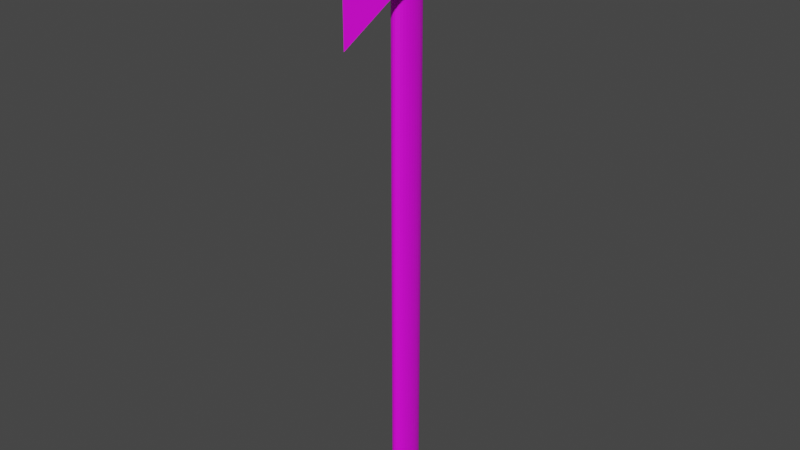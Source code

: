 # Source: Axe.blend  (saved by Blender 3.2.14; exported with 4.5.12 LTS)
import bpy
from mathutils import Matrix  # noqa: F401  (used for matrix-valued properties, if any)

bpy.ops.wm.read_factory_settings(use_empty=True)
scene = bpy.context.scene
scene.name = 'Scene'

# ---- collections
col_collection = bpy.data.collections.new('Collection'); scene.collection.children.link(col_collection)

# ---- images (referenced by path relative to the original .blend; pixels are not part of the script)
import os
ASSET_DIR = os.environ.get("B2B_ASSET_DIR", "")  # directory of the original .blend (textures are referenced by path, not embedded)
HERE = os.path.dirname(os.path.abspath(__file__))  # packed textures are extracted next to this script under _unpacked/

def load_image(name, relpath, width, height, colorspace="sRGB"):
    """Load a texture the original file referenced (path relative to the .blend, or extracted next to this script)."""
    p = next((c for c in (os.path.join(HERE, relpath), os.path.join(ASSET_DIR, relpath)) if relpath and os.path.exists(c)), "")
    if p:
        img = bpy.data.images.load(p, check_existing=True)
        img.name = name
    else:  # same state as the original file: an image datablock whose file is absent (Cycles renders it pink)
        img = bpy.data.images.new(name, width, height)
        img.source = "FILE"
        img.filepath = "//" + (relpath or name)
    img.colorspace_settings.name = colorspace
    return img
img_handle_base_color = load_image('Handle Base Color', 'Handle Base Color.png', 1024, 1024, 'sRGB')

# ---- materials (node trees are filled in below, after node groups)
mat_axe = bpy.data.materials.new('Axe')
mat_axe.use_transparent_shadow = False

# ---- material node trees
mat_axe.use_nodes = True; mat_axe.node_tree.nodes.clear()
_N = mat_axe.node_tree.nodes; _L = mat_axe.node_tree.links
n0 = _N.new('ShaderNodeBsdfPrincipled'); n0.name = 'Principled BSDF'; n0.location = (10, 300)
n0.distribution = 'GGX'
n0.subsurface_method = 'RANDOM_WALK_SKIN'
n0.inputs[3].default_value = 1.45
n0.inputs[27].default_value = (0.0, 0.0, 0.0, 1.0)
n0.inputs[28].default_value = 1.0
n1 = _N.new('ShaderNodeOutputMaterial'); n1.name = 'Material Output'; n1.location = (300, 300)
n2 = _N.new('ShaderNodeTexImage'); n2.name = 'Image Texture'; n2.location = (-280, 280)
n2.image = img_handle_base_color
_L.new(n0.outputs[0], n1.inputs[0])
_L.new(n2.outputs[0], n0.inputs[0])
n1.is_active_output = True

# ---- world
world_world = bpy.data.worlds.new('World'); scene.world = world_world
world_world.use_nodes = True; world_world.node_tree.nodes.clear()
_N = world_world.node_tree.nodes; _L = world_world.node_tree.links
n0 = _N.new('ShaderNodeOutputWorld'); n0.name = 'World Output'; n0.location = (300, 300)
n1 = _N.new('ShaderNodeBackground'); n1.name = 'Background'; n1.location = (10, 300)
n1.inputs[0].default_value = (0.05088, 0.05088, 0.05088, 1.0)
_L.new(n1.outputs[0], n0.inputs[0])
n0.is_active_output = True
world_world.color = (0.05088, 0.05088, 0.05088)
world_world.use_sun_shadow = False
world_world.sun_shadow_jitter_overblur = 0.0

# ---- meshes
me_cylinder = bpy.data.meshes.new('Cylinder')
me_cylinder.from_pydata([(0.0, 0.03, -0.5), (0.0, 0.03, 0.5), (0.005853, 0.02942, -0.5), (0.005853, 0.02942, 0.5), (0.01148, 0.02772, -0.5), (0.01148, 0.02772, 0.5), (0.01667, 0.02494, -0.5), (0.01667, 0.02494, 0.5), (0.02121, 0.02121, -0.5), (0.02121, 0.02121, 0.5), (0.02494, 0.01667, -0.5), (0.02494, 0.01667, 0.5), (0.02772, 0.01148, -0.5), (0.02772, 0.01148, 0.5), (0.02942, 0.005853, -0.5), (0.02942, 0.005853, 0.5), (0.03, -1.311e-09, -0.5), (0.03, -1.311e-09, 0.5), (0.02942, -0.005853, -0.5), (0.02942, -0.005853, 0.5), (0.02772, -0.01148, -0.5), (0.02772, -0.01148, 0.5), (0.02494, -0.01667, -0.5), (0.02494, -0.01667, 0.5), (0.02121, -0.02121, -0.5), (0.02121, -0.02121, 0.5), (0.01667, -0.02494, -0.5), (0.01667, -0.02494, 0.5), (0.01148, -0.02772, -0.5), (0.01148, -0.02772, 0.5), (0.005853, -0.02942, -0.5), (0.005853, -0.02942, 0.5), (-2.623e-09, -0.03, -0.5), (-2.623e-09, -0.03, 0.5), (-0.005853, -0.02942, -0.5), (-0.005853, -0.02942, 0.5), (-0.01148, -0.02772, -0.5), (-0.01148, -0.02772, 0.5), (-0.01667, -0.02494, -0.5), (-0.01667, -0.02494, 0.5), (-0.02121, -0.02121, -0.5), (-0.02121, -0.02121, 0.5), (-0.02494, -0.01667, -0.5), (-0.02494, -0.01667, 0.5), (-0.02772, -0.01148, -0.5), (-0.02772, -0.01148, 0.5), (-0.02942, -0.005853, -0.5), (-0.02942, -0.005853, 0.5), (-0.03, 3.577e-10, -0.5), (-0.03, 3.577e-10, 0.5), (-0.02942, 0.005853, -0.5), (-0.02942, 0.005853, 0.5), (-0.02772, 0.01148, -0.5), (-0.02772, 0.01148, 0.5), (-0.02494, 0.01667, -0.5), (-0.02494, 0.01667, 0.5), (-0.02121, 0.02121, -0.5), (-0.02121, 0.02121, 0.5), (-0.01667, 0.02494, -0.5), (-0.01667, 0.02494, 0.5), (-0.01148, 0.02772, -0.5), (-0.01148, 0.02772, 0.5), (-0.005853, 0.02942, -0.5), (-0.005853, 0.02942, 0.5), (-5.588e-09, -0.13, 0.2995), (-5.588e-09, -0.13, 0.4995), (7.451e-09, -0.13, 0.2995), (7.451e-09, -0.13, 0.4995), (-0.08, -0.015, 0.4995), (0.08, -0.015, 0.4995), (-0.08, 0.0425, 0.4995), (0.08, 0.0425, 0.3707), (-0.08, 0.0425, 0.3707), (0.08, 0.0425, 0.4995), (-0.08, 0.0425, 0.3707), (-0.04363, -0.06729, 0.3553), (-0.08, -0.015, 0.4719), (-0.07969, 0.03455, 0.3743), (-0.07876, 0.02584, 0.3771), (-0.07723, 0.01652, 0.3791), (-0.07513, 0.006745, 0.38), (-0.07248, -0.003308, 0.38), (-0.06935, -0.01347, 0.3791), (-0.06577, -0.02357, 0.3772), (-0.06181, -0.03344, 0.3744), (-0.05755, -0.0429, 0.3708), (-0.05304, -0.05179, 0.3663), (-0.04837, -0.05997, 0.3611), (0.04363, -0.06729, 0.3553), (0.08, 0.0425, 0.3707), (0.08, -0.015, 0.4719), (0.04837, -0.05997, 0.3611), (0.05304, -0.05179, 0.3663), (0.05755, -0.0429, 0.3708), (0.06181, -0.03344, 0.3744), (0.06577, -0.02357, 0.3772), (0.06935, -0.01347, 0.3791), (0.07248, -0.003308, 0.38), (0.07513, 0.006745, 0.38), (0.07723, 0.01652, 0.3791), (0.07876, 0.02584, 0.3771), (0.07969, 0.03455, 0.3743), (-0.03, 0.1, 0.4207), (-0.08, 0.05, 0.3707), (-0.04113, 0.09875, 0.4095), (-0.05169, 0.09505, 0.399), (-0.06117, 0.08909, 0.3895), (-0.06909, 0.08117, 0.3816), (-0.07505, 0.07169, 0.3756), (-0.07875, 0.06113, 0.3719), (-0.03, 0.1, 0.4495), (-0.08, 0.05, 0.4995), (-0.04113, 0.09875, 0.4606), (-0.05169, 0.09505, 0.4712), (-0.06117, 0.08909, 0.4807), (-0.06909, 0.08117, 0.4886), (-0.07505, 0.07169, 0.4946), (-0.07875, 0.06113, 0.4983), (0.03, 0.1, 0.4207), (0.08, 0.05, 0.3707), (0.04113, 0.09875, 0.4095), (0.05169, 0.09505, 0.399), (0.06117, 0.08909, 0.3895), (0.06909, 0.08117, 0.3816), (0.07505, 0.07169, 0.3756), (0.07875, 0.06113, 0.3719), (0.08, 0.05, 0.4995), (0.03, 0.1, 0.4495), (0.07875, 0.06113, 0.4983), (0.07505, 0.07169, 0.4946), (0.06909, 0.08117, 0.4886), (0.06117, 0.08909, 0.4807), (0.05169, 0.09505, 0.4712), (0.04113, 0.09875, 0.4606)], [], [(0, 1, 3, 2), (2, 3, 5, 4), (4, 5, 7, 6), (6, 7, 9, 8), (8, 9, 11, 10), (10, 11, 13, 12), (12, 13, 15, 14), (14, 15, 17, 16), (16, 17, 19, 18), (18, 19, 21, 20), (20, 21, 23, 22), (22, 23, 25, 24), (24, 25, 27, 26), (26, 27, 29, 28), (28, 29, 31, 30), (30, 31, 33, 32), (32, 33, 35, 34), (34, 35, 37, 36), (36, 37, 39, 38), (38, 39, 41, 40), (40, 41, 43, 42), (42, 43, 45, 44), (44, 45, 47, 46), (46, 47, 49, 48), (48, 49, 51, 50), (50, 51, 53, 52), (52, 53, 55, 54), (54, 55, 57, 56), (56, 57, 59, 58), (58, 59, 61, 60), (3, 1, 63, 61, 59, 57, 55, 53, 51, 49, 47, 45, 43, 41, 39, 37, 35, 33, 31, 29, 27, 25, 23, 21, 19, 17, 15, 13, 11, 9, 7, 5), (60, 61, 63, 62), (62, 63, 1, 0), (0, 2, 4, 6, 8, 10, 12, 14, 16, 18, 20, 22, 24, 26, 28, 30, 32, 34, 36, 38, 40, 42, 44, 46, 48, 50, 52, 54, 56, 58, 60, 62), (126, 111, 70, 73), (103, 119, 71, 72), (71, 73, 69, 90, 89), (66, 67, 65, 64), (74, 76, 68, 70, 72), (69, 68, 65, 67), (73, 70, 68, 69), (75, 88, 66, 64), (72, 71, 89, 74), (72, 70, 111, 103), (119, 126, 73, 71), (88, 90, 69, 67, 66), (74, 77, 76), (77, 78, 76), (78, 79, 76), (79, 80, 76), (80, 81, 76), (81, 82, 76), (82, 83, 76), (83, 84, 76), (84, 85, 76), (85, 86, 76), (86, 87, 76), (87, 75, 76), (88, 91, 90), (91, 92, 90), (92, 93, 90), (93, 94, 90), (94, 95, 90), (95, 96, 90), (96, 97, 90), (97, 98, 90), (98, 99, 90), (99, 100, 90), (100, 101, 90), (101, 89, 90), (88, 75, 87, 91), (91, 87, 86, 92), (92, 86, 85, 93), (93, 85, 84, 94), (94, 84, 83, 95), (95, 83, 82, 96), (96, 82, 81, 97), (97, 81, 80, 98), (98, 80, 79, 99), (99, 79, 78, 100), (100, 78, 77, 101), (101, 77, 74, 89), (64, 65, 68, 76, 75), (110, 102, 104, 112), (112, 104, 105, 113), (113, 105, 106, 114), (114, 106, 107, 115), (115, 107, 108, 116), (116, 108, 109, 117), (117, 109, 103, 111), (119, 103, 109, 125), (125, 109, 108, 124), (124, 108, 107, 123), (123, 107, 106, 122), (122, 106, 105, 121), (121, 105, 104, 120), (120, 104, 102, 118), (111, 126, 128, 117), (117, 128, 129, 116), (116, 129, 130, 115), (115, 130, 131, 114), (114, 131, 132, 113), (113, 132, 133, 112), (112, 133, 127, 110), (126, 119, 125, 128), (128, 125, 124, 129), (129, 124, 123, 130), (130, 123, 122, 131), (131, 122, 121, 132), (132, 121, 120, 133), (133, 120, 118, 127), (102, 110, 127, 118)])
_uv = me_cylinder.uv_layers.new(name='UVMap')
_uv.uv.foreach_set('vector', [0.03096, 0.0, 0.03096, 1.0, 0.02511, 1.0, 0.02511, 0.0, 0.02511, 0.0, 0.02511, 1.0, 0.01925, 1.0, 0.01925, 0.0, 0.01925, 0.0, 0.01925, 1.0, 0.01361, 1.0, 0.01361, 0.0, 0.01361, 0.0, 0.01361, 1.0, 0.008383, 1.0, 0.008383, 0.0, 0.008383, 0.0, 0.008383, 1.0, 0.003789, 1.0, 0.003789, 0.0, 0.003789, 0.0, 0.003789, 1.0, 0.0, 1.0, 8.568e-08, 0.0, 0.2899, 0.999, 0.2899, 0.0005054, 0.2943, 0.0002947, 0.2943, 0.9988, 0.2943, 0.9988, 0.2943, 0.0002947, 0.2995, 0.0001365, 0.2995, 0.9986, 0.2995, 0.9986, 0.2995, 0.0001365, 0.3051, 3.701e-05, 0.3051, 0.9985, 0.3051, 0.9985, 0.3051, 3.701e-05, 0.3109, 0.0, 0.3109, 0.9985, 0.3109, 0.9985, 0.3109, 0.0, 0.3168, 2.694e-05, 0.3168, 0.9985, 0.3168, 0.9985, 0.3168, 2.694e-05, 0.3224, 0.0001167, 0.3224, 0.9986, 0.3224, 0.9986, 0.3224, 0.0001167, 0.3277, 0.0002659, 0.3277, 0.9987, 0.3277, 0.9987, 0.3277, 0.0002659, 0.3323, 0.0004689, 0.3323, 0.9989, 0.3703, 0.0, 0.3703, 1.0, 0.3652, 1.0, 0.3652, 0.0, 0.3652, 0.0, 0.3652, 1.0, 0.3597, 1.0, 0.3597, 0.0, 0.3597, 0.0, 0.3597, 1.0, 0.3539, 1.0, 0.3539, 0.0, 0.3539, 0.0, 0.3539, 1.0, 0.348, 1.0, 0.348, 0.0, 0.348, 0.0, 0.348, 1.0, 0.3423, 1.0, 0.3423, 0.0, 0.3423, 0.0, 0.3423, 1.0, 0.337, 1.0, 0.337, 0.0, 0.337, 0.0, 0.337, 1.0, 0.3323, 1.0, 0.3323, 0.0, 0.2899, 0.0, 0.2899, 0.9998, 0.2854, 0.9999, 0.2854, 7.436e-05, 0.2854, 7.436e-05, 0.2854, 0.9999, 0.2803, 0.9999, 0.2803, 0.0001304, 0.2803, 0.0001304, 0.2803, 0.9999, 0.2747, 1.0, 0.2747, 0.0001661, 0.2747, 0.0001661, 0.2747, 1.0, 0.2689, 1.0, 0.2689, 0.0001799, 0.2689, 0.0001799, 0.2689, 1.0, 0.263, 1.0, 0.263, 0.0001713, 0.263, 0.0001713, 0.263, 1.0, 0.2573, 1.0, 0.2573, 0.0001407, 0.2573, 0.0001407, 0.2573, 1.0, 0.2521, 0.9999, 0.2521, 8.932e-05, 0.2521, 8.932e-05, 0.2521, 0.9999, 0.2474, 0.9998, 0.2474, 1.904e-05, 0.04621, 0.0, 0.04621, 1.0, 0.04171, 1.0, 0.04171, 0.0, 0.1652, 0.527, 0.1652, 0.5211, 0.1663, 0.5154, 0.1685, 0.5099, 0.1718, 0.505, 0.1759, 0.5009, 0.1807, 0.4976, 0.1861, 0.4953, 0.1918, 0.4942, 0.1976, 0.4942, 0.2033, 0.4953, 0.2087, 0.4975, 0.2136, 0.5008, 0.2177, 0.505, 0.2209, 0.5098, 0.2231, 0.5153, 0.2243, 0.521, 0.2243, 0.5269, 0.2231, 0.5327, 0.2209, 0.5381, 0.2177, 0.543, 0.2136, 0.5472, 0.2087, 0.5505, 0.2033, 0.5527, 0.1976, 0.5539, 0.1918, 0.5539, 0.1861, 0.5528, 0.1807, 0.5505, 0.1759, 0.5473, 0.1718, 0.5431, 0.1685, 0.5382, 0.1663, 0.5328, 0.04171, 0.0, 0.04171, 1.0, 0.03656, 1.0, 0.03656, 0.0, 0.03656, 0.0, 0.03656, 1.0, 0.03096, 1.0, 0.03096, 0.0, 0.2244, 0.4672, 0.2233, 0.473, 0.2211, 0.4784, 0.2178, 0.4833, 0.2137, 0.4875, 0.2088, 0.4907, 0.2034, 0.493, 0.1977, 0.4942, 0.1919, 0.4942, 0.1862, 0.493, 0.1808, 0.4908, 0.1759, 0.4875, 0.1718, 0.4834, 0.1685, 0.4785, 0.1663, 0.4731, 0.1652, 0.4673, 0.1652, 0.4614, 0.1663, 0.4556, 0.1685, 0.4502, 0.1718, 0.4453, 0.1759, 0.4412, 0.1808, 0.4379, 0.1862, 0.4356, 0.1919, 0.4345, 0.1977, 0.4345, 0.2034, 0.4356, 0.2088, 0.4378, 0.2137, 0.4411, 0.2178, 0.4453, 0.2211, 0.4501, 0.2233, 0.4556, 0.2244, 0.4613, 0.2062, 0.3931, 0.04621, 0.3931, 0.04621, 0.3857, 0.2062, 0.3857, 0.4832, 0.1798, 0.4832, 0.3398, 0.4757, 0.3398, 0.4757, 0.1798, 0.1175, 0.02483, 0.2462, 0.02483, 0.2474, 0.0776, 0.2199, 0.0776, 0.1175, 0.02483, 0.4757, 0.1798, 0.4757, 0.3798, 0.4757, 0.3798, 0.4757, 0.1798, 0.3808, 0.4729, 0.4818, 0.4168, 0.5094, 0.4168, 0.5097, 0.4729, 0.3808, 0.4729, 0.2062, 0.3287, 0.04621, 0.3287, 0.1262, 0.2149, 0.1262, 0.2149, 0.2062, 0.3857, 0.04621, 0.3857, 0.04621, 0.3287, 0.2062, 0.3287, 0.4939, 0.06895, 0.4067, 0.06895, 0.4503, 0.0, 0.4503, 0.0, 0.2062, 0.2149, 0.2062, 0.2149, 0.2062, 0.2149, 0.2062, 0.2149, 0.3808, 0.4729, 0.5097, 0.4729, 0.5097, 0.4802, 0.3809, 0.4802, 0.1174, 0.01795, 0.246, 0.01795, 0.2462, 0.02483, 0.1175, 0.02483, 0.1028, 0.14, 0.2199, 0.0776, 0.2474, 0.0776, 0.2459, 0.2149, 0.04621, 0.2149, 0.3808, 0.4729, 0.3845, 0.4652, 0.4818, 0.4168, 0.3845, 0.4652, 0.3872, 0.4569, 0.4818, 0.4168, 0.3872, 0.4569, 0.3891, 0.4481, 0.4818, 0.4168, 0.3891, 0.4481, 0.39, 0.4391, 0.4818, 0.4168, 0.39, 0.4391, 0.3899, 0.4298, 0.4818, 0.4168, 0.3899, 0.4298, 0.3888, 0.4206, 0.4818, 0.4168, 0.3888, 0.4206, 0.3869, 0.4115, 0.4818, 0.4168, 0.3869, 0.4115, 0.3839, 0.4027, 0.4818, 0.4168, 0.3839, 0.4027, 0.3802, 0.3944, 0.4818, 0.4168, 0.3802, 0.3944, 0.3756, 0.3867, 0.4818, 0.4168, 0.3756, 0.3867, 0.3703, 0.3798, 0.4818, 0.4168, 0.4119, 0.2414, 0.4182, 0.2356, 0.3703, 0.3521, 0.1028, 0.14, 0.1087, 0.1314, 0.2199, 0.0776, 0.1087, 0.1314, 0.1139, 0.1221, 0.2199, 0.0776, 0.1139, 0.1221, 0.1184, 0.1121, 0.2199, 0.0776, 0.1184, 0.1121, 0.122, 0.1017, 0.2199, 0.0776, 0.122, 0.1017, 0.1248, 0.09112, 0.2199, 0.0776, 0.1248, 0.09112, 0.1266, 0.08043, 0.2199, 0.0776, 0.1266, 0.08043, 0.1275, 0.06986, 0.2199, 0.0776, 0.1275, 0.06986, 0.1274, 0.05958, 0.2199, 0.0776, 0.1274, 0.05958, 0.1263, 0.04978, 0.2199, 0.0776, 0.1263, 0.04978, 0.1243, 0.04062, 0.2199, 0.0776, 0.1243, 0.04062, 0.1214, 0.03225, 0.2199, 0.0776, 0.1214, 0.03225, 0.1175, 0.02483, 0.2199, 0.0776, 0.4067, 0.06895, 0.4939, 0.06895, 0.4987, 0.07691, 0.4019, 0.07691, 0.4019, 0.07691, 0.4987, 0.07691, 0.5033, 0.08564, 0.3973, 0.08564, 0.3973, 0.08564, 0.5033, 0.08564, 0.5078, 0.09501, 0.3927, 0.09501, 0.3927, 0.09501, 0.5078, 0.09501, 0.5121, 0.1048, 0.3885, 0.1048, 0.3885, 0.1048, 0.5121, 0.1048, 0.5161, 0.115, 0.3845, 0.115, 0.3845, 0.115, 0.5161, 0.115, 0.5196, 0.1252, 0.3809, 0.1252, 0.3809, 0.1252, 0.5196, 0.1252, 0.5228, 0.1354, 0.3778, 0.1354, 0.3778, 0.1354, 0.5228, 0.1354, 0.5254, 0.1454, 0.3752, 0.1454, 0.3752, 0.1454, 0.5254, 0.1454, 0.5275, 0.155, 0.3731, 0.155, 0.3731, 0.155, 0.5275, 0.155, 0.5291, 0.164, 0.3715, 0.164, 0.3715, 0.164, 0.5291, 0.164, 0.53, 0.1723, 0.3706, 0.1723, 0.3706, 0.1723, 0.53, 0.1723, 0.5303, 0.1798, 0.3703, 0.1798, 0.4757, 0.1798, 0.4757, 0.3798, 0.3703, 0.3798, 0.3703, 0.3521, 0.4182, 0.2356, 0.1201, 0.4627, 0.09126, 0.4627, 0.08013, 0.4521, 0.1312, 0.4521, 0.1312, 0.4521, 0.08013, 0.4521, 0.06957, 0.4425, 0.1418, 0.4425, 0.1418, 0.4425, 0.06957, 0.4425, 0.06009, 0.4345, 0.1513, 0.4345, 0.4907, 0.5225, 0.3995, 0.5225, 0.3917, 0.513, 0.4987, 0.513, 0.4987, 0.513, 0.3917, 0.513, 0.3858, 0.5025, 0.5047, 0.5025, 0.5047, 0.5025, 0.3858, 0.5025, 0.3822, 0.4914, 0.5085, 0.4914, 0.5085, 0.4914, 0.3822, 0.4914, 0.3809, 0.4802, 0.5097, 0.4802, 0.4832, 0.3398, 0.4832, 0.1798, 0.4944, 0.181, 0.4944, 0.3385, 0.4944, 0.3385, 0.4944, 0.181, 0.5053, 0.1847, 0.5053, 0.3348, 0.5053, 0.3348, 0.5053, 0.1847, 0.5154, 0.1907, 0.5154, 0.3289, 0.5154, 0.3289, 0.5154, 0.1907, 0.5242, 0.1986, 0.5242, 0.321, 0.06009, 0.5541, 0.06009, 0.4345, 0.06957, 0.4425, 0.06957, 0.5436, 0.06957, 0.5436, 0.06957, 0.4425, 0.08013, 0.4521, 0.08013, 0.5325, 0.08013, 0.5325, 0.08013, 0.4521, 0.09126, 0.4627, 0.09126, 0.5214, 0.04621, 0.3931, 0.2062, 0.3931, 0.205, 0.4043, 0.04747, 0.4043, 0.04747, 0.4043, 0.205, 0.4043, 0.2013, 0.4153, 0.05116, 0.4153, 0.05116, 0.4153, 0.2013, 0.4153, 0.1953, 0.4255, 0.05712, 0.4255, 0.05712, 0.4255, 0.1953, 0.4255, 0.1874, 0.4345, 0.06504, 0.4345, 0.1513, 0.4345, 0.1513, 0.5541, 0.1418, 0.5436, 0.1418, 0.4425, 0.1418, 0.4425, 0.1418, 0.5436, 0.1312, 0.5325, 0.1312, 0.4521, 0.1312, 0.4521, 0.1312, 0.5325, 0.1201, 0.5214, 0.1201, 0.4627, 0.246, 0.01795, 0.1174, 0.01795, 0.1183, 0.008231, 0.2445, 0.008231, 0.2445, 0.008231, 0.1183, 0.008231, 0.1216, 0.0, 0.2403, 7.451e-09, 0.1652, 0.5713, 0.04621, 0.5713, 0.05217, 0.5635, 0.1592, 0.5635, 0.1592, 0.5635, 0.05217, 0.5635, 0.06009, 0.5541, 0.1513, 0.5541, 0.1513, 0.5541, 0.06009, 0.5541, 0.06957, 0.5436, 0.1418, 0.5436, 0.1418, 0.5436, 0.06957, 0.5436, 0.08013, 0.5325, 0.1312, 0.5325, 0.1312, 0.5325, 0.08013, 0.5325, 0.09126, 0.5214, 0.1201, 0.5214, 0.09126, 0.4627, 0.1201, 0.4627, 0.1201, 0.5214, 0.09126, 0.5214])
me_cylinder.materials.append(mat_axe)
me_cylinder.update()

# ---- objects
ob_handle = bpy.data.objects.new('Handle', me_cylinder)

# ---- transforms, parenting, visibility, modifiers, constraints
ob_handle.location = (0.0, 0.0, 0.0)
ob_handle.scale = (0.5, 1.0, 1.0)

# ---- collection membership
col_collection.objects.link(ob_handle)

# ---- scene / render settings (as saved in the file)
scene.frame_start = 1; scene.frame_end = 250; scene.frame_set(1)
scene.render.engine = 'BLENDER_EEVEE_NEXT'
scene.cycles.sampling_pattern = 'TABULATED_SOBOL'
scene.cycles.use_light_tree = False
scene.view_settings.view_transform = 'Filmic'
bpy.context.view_layer.update()

# ---- added for rendering (the .blend has no active camera and no usable light): camera, sun
cam_auto = bpy.data.cameras.new('AutoCamera')
cam_auto.lens = 50.0
cam_auto.sensor_width = 36.0
cam_auto.clip_end = 1000.0
ob_auto_camera = bpy.data.objects.new('AutoCamera', cam_auto)
scene.collection.objects.link(ob_auto_camera)
ob_auto_camera.location = (0.952262, -1.15772, 0.76181)
ob_auto_camera.rotation_euler = (1.09748, -7.21219e-08, 0.694738)
scene.camera = ob_auto_camera
light_auto_sun = bpy.data.lights.new('AutoSun', 'SUN')
light_auto_sun.energy = 3.0
light_auto_sun.angle = 0.0523599
ob_auto_sun = bpy.data.objects.new('AutoSun', light_auto_sun)
scene.collection.objects.link(ob_auto_sun)
ob_auto_sun.rotation_euler = (0.872665, 0.174533, 0.523599)
bpy.context.view_layer.update()
